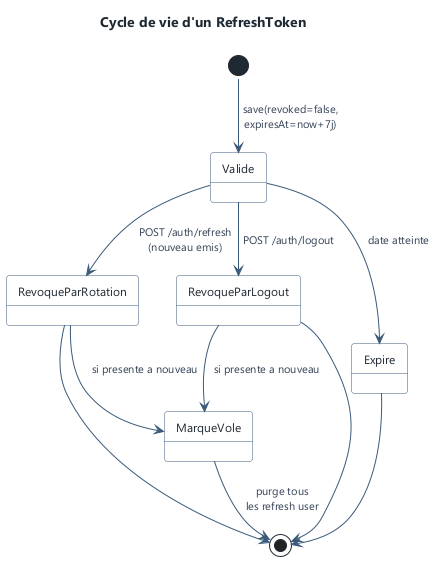

The diagram above was rendered by PlantUML. Its source (embedded in the PNG):
@startuml refresh-token-lifecycle
!include ../_style.iuml
title Cycle de vie d'un RefreshToken

[*] --> Valide : save(revoked=false,\nexpiresAt=now+7j)
Valide --> RevoqueParRotation : POST /auth/refresh\n(nouveau emis)
Valide --> RevoqueParLogout : POST /auth/logout
Valide --> Expire : date atteinte
RevoqueParRotation --> MarqueVole : si presente a nouveau
RevoqueParLogout --> MarqueVole : si presente a nouveau
MarqueVole --> [*] : purge tous\nles refresh user
Expire --> [*]
RevoqueParRotation --> [*]
RevoqueParLogout --> [*]

@enduml